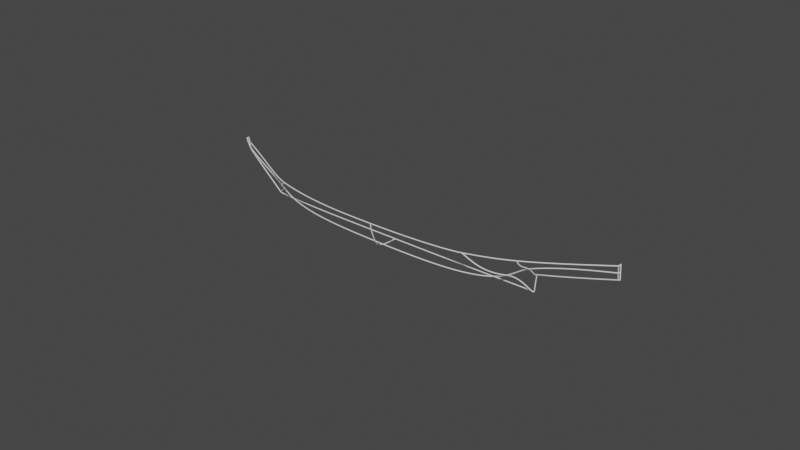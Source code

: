 # Source: HaidaCanoe.blend  (saved by Blender 3.2.14; exported with 4.5.12 LTS)
import bpy
from mathutils import Matrix  # noqa: F401  (used for matrix-valued properties, if any)

bpy.ops.wm.read_factory_settings(use_empty=True)
scene = bpy.context.scene
scene.name = 'Scene'

# ---- collections
col_haida_canoe = bpy.data.collections.new('Haida Canoe'); scene.collection.children.link(col_haida_canoe)
col_references = bpy.data.collections.new('References'); col_haida_canoe.children.link(col_references)

# ---- world
world_world = bpy.data.worlds.new('World'); scene.world = world_world
world_world.use_nodes = True; world_world.node_tree.nodes.clear()
_N = world_world.node_tree.nodes; _L = world_world.node_tree.links
n0 = _N.new('ShaderNodeOutputWorld'); n0.name = 'World Output'; n0.location = (300, 300)
n1 = _N.new('ShaderNodeBackground'); n1.name = 'Background'; n1.location = (10, 300)
n1.inputs[0].default_value = (0.05088, 0.05088, 0.05088, 1.0)
_L.new(n1.outputs[0], n0.inputs[0])
n0.is_active_output = True
world_world.color = (0.05088, 0.05088, 0.05088)
world_world.use_sun_shadow = False
world_world.sun_shadow_jitter_overblur = 0.0

# ---- meshes
me_plane = bpy.data.meshes.new('Plane')
me_plane.from_pydata([(0.002189, 1.029e-07, 0.7658), (0.002189, -0.0431, 0.7658), (0.609, -0.2507, 0.6162), (1.156, -0.4275, 0.5073), (1.359, -0.4548, 0.4852), (1.651, -0.4935, 0.4614), (2.44, -0.5128, 0.4484), (3.233, -0.5159, 0.4438), (3.806, -0.5128, 0.4592), (4.836, -0.4437, 0.5508), (5.493, -0.2765, 0.661), (6.058, -0.122, 0.7763), (6.366, -0.05359, 0.8409), (6.366, 0.0, 0.8409), (0.0371, 7.815e-08, 0.5816), (0.385, 3.578e-08, 0.2663), (0.6462, 4.886e-09, 0.03637), (0.9824, 1.461e-09, 0.01087), (1.32, 6.812e-10, 0.00507), (4.128, 1.196e-10, 0.0008904), (4.347, 2.254e-09, 0.01678), (5.198, 3.725e-09, 0.02701), (5.217, 3.796e-08, 0.2826), (5.649, 5.271e-08, 0.3923), (6.229, 7.755e-08, 0.5772), (6.375, 8.454e-08, 0.6292), (0.607, -0.2458, 0.5734), (0.7588, -0.2507, 0.4228), (1.258, -0.2507, 0.1233), (1.458, -0.2507, 0.04634), (1.79, -0.2507, 0.01514), (4.1, -0.2507, 0.01514), (4.363, -0.2507, 0.04809), (4.63, -0.2507, 0.1439), (4.964, -0.2507, 0.3438), (5.344, -0.2507, 0.5534), (5.522, -0.2507, 0.6351), (1.15, -0.4278, 0.4427), (5.571, -0.2553, 0.6769), (1.279, -0.4275, 0.3063), (1.591, -0.4275, 0.1955), (1.959, -0.4275, 0.1536), (4.071, -0.4275, 0.1506), (4.472, -0.4275, 0.2404), (4.754, -0.4275, 0.3812), (4.918, -0.4212, 0.5076), (4.981, -0.4068, 0.5751), (6.233, -0.08318, 0.813), (6.173, -0.08736, 0.7485), (5.933, -0.09766, 0.6731), (5.647, -0.09711, 0.5467), (5.228, -0.08318, 0.3699), (5.097, -0.08318, 0.2618), (5.008, -0.08318, 0.1619), (4.877, -0.08318, 0.09745), (5.491, -0.084, 0.4823), (1.166, -0.2574, 0.1658), (1.084, -0.08406, 0.0296), (0.8017, -0.08318, 0.1996), (0.5417, -0.08318, 0.4004), (0.432, -0.08318, 0.4726), (0.3193, -0.08318, 0.5289), (0.1806, -0.08318, 0.6474), (0.128, -0.08615, 0.7348), (0.609, -0.2312, 0.5321), (0.6108, -0.1749, 0.442), (0.609, -0.1093, 0.4041), (0.609, -0.06415, 0.3261), (0.6095, -0.03648, 0.1761), (0.609, -0.01172, 0.1139), (0.6098, -0.004821, 0.08929), (1.359, -0.4539, 0.3838), (1.355, -0.4275, 0.2795), (1.361, -0.3257, 0.1539), (1.36, -0.2507, 0.08391), (1.357, -0.1767, 0.01907), (0.6774, -0.03648, 0.1157), (1.359, 0.0, 0.005704), (0.01355, -0.02666, 0.7019), (0.03249, -0.01388, 0.6051), (0.08759, 7.2e-08, 0.5359), (4.836, -0.4374, 0.4759), (4.836, -0.3752, 0.3691), (4.836, -0.2638, 0.285), (4.836, -0.1341, 0.1526), (4.836, -0.03459, 0.02568), (4.836, 0.0, 0.02568), (5.493, -0.2692, 0.619), (5.493, -0.2409, 0.5934), (5.493, -0.1587, 0.5514), (5.493, -0.06999, 0.4539), (5.493, -0.03269, 0.3712), (5.495, -0.01566, 0.355), (6.058, -0.09437, 0.7123), (6.058, -0.05259, 0.6402), (6.058, -0.009663, 0.5315), (6.366, -0.01615, 0.7167), (5.903, -0.008843, 0.4728), (5.428, -0.01615, 0.3358), (5.216, -0.03533, 0.2838), (5.216, 0.0, 0.2838), (1.651, -0.4831, 0.3062), (1.651, -0.4277, 0.1734), (1.651, -0.3449, 0.06426), (1.651, -0.2594, 0.01428), (1.651, 0.0, 0.002446), (2.44, -0.5098, 0.3357), (2.44, -0.4694, 0.2109), (2.44, -0.4276, 0.1493), (2.44, -0.3294, 0.0313), (2.44, -0.2753, 0.00771), (2.44, 0.0, 0.001622), (3.233, -0.5121, 0.2961), (3.233, -0.4778, 0.2018), (3.233, -0.3842, 0.07847), (3.233, -0.3257, 0.02886), (3.233, -0.2769, 0.004651), (3.233, 0.0, -0.002199), (3.806, -0.5018, 0.2866), (3.806, -0.4717, 0.2007), (3.806, -0.3867, 0.08017), (3.806, -0.3374, 0.02811), (3.806, -0.2771, 0.005282), (3.806, 0.0, -0.002024), (6.366, -0.01346, 0.627), (0.03721, -0.009038, 0.5812), (1.156, -0.4284, 0.3929), (1.157, -0.3819, 0.304), (1.156, -0.1786, 0.1094), (1.156, -0.1198, 0.03334), (1.156, -0.07589, 0.007849), (1.156, 0.0, 0.005212), (5.853, -0.1767, 0.7299), (5.825, -0.1767, 0.6945), (5.716, -0.1767, 0.6502), (5.434, -0.1767, 0.5438), (5.256, -0.1767, 0.459), (5.204, -0.1767, 0.4185), (4.973, -0.1767, 0.2731), (4.832, -0.1767, 0.1831), (4.641, -0.1767, 0.09573), (4.369, -0.1767, 0.02231), (4.104, -0.1767, 0.007149), (1.413, -0.1767, 0.01166), (1.337, -0.1767, 0.02178), (0.9169, -0.1767, 0.2458), (0.7321, -0.1767, 0.3686), (0.544, -0.1765, 0.4773), (0.4764, -0.1767, 0.5269), (0.3953, -0.1767, 0.5952), (0.372, -0.1744, 0.6353), (0.3636, -0.1667, 0.6767), (0.8411, -0.3257, 0.5642), (0.8432, -0.3257, 0.5041), (0.9044, -0.3257, 0.4239), (1.068, -0.3257, 0.3047), (1.273, -0.3257, 0.1908), (1.358, -0.08343, 0.008997), (1.479, -0.3257, 0.1169), (1.651, -0.3257, 0.07792), (1.813, -0.3257, 0.05787), (2.098, -0.3257, 0.04311), (3.233, -0.487, 0.227), (3.351, -0.3257, 0.02814), (3.82, -0.3257, 0.03179), (4.089, -0.3257, 0.0563), (4.226, -0.3257, 0.07736), (4.451, -0.3257, 0.1412), (4.632, -0.3257, 0.2253), (4.89, -0.3257, 0.3606), (5.077, -0.3257, 0.4669), (5.243, -0.3257, 0.5642), (5.272, -0.3257, 0.5979), (5.297, -0.3265, 0.6281), (5.819, -0.1577, 0.654), (5.791, -0.1017, 0.6061), (5.741, -0.06272, 0.5191), (5.655, -0.02691, 0.4156), (5.64, -0.01322, 0.3978), (4.321, -0.4834, 0.4904), (4.264, -0.4834, 0.3928), (4.066, -0.4834, 0.2794), (3.804, -0.4834, 0.229), (2.059, -0.5031, 0.4549), (2.44, -0.4834, 0.2447), (2.103, -0.4834, 0.2762), (1.845, -0.4834, 0.3172), (1.651, -0.4867, 0.4113), (1.594, -0.4858, 0.4661), (4.356, -0.4275, 0.2144), (4.338, -0.486, 0.3292), (2.832, -0.08318, 0.01471), (2.832, -0.5143, 0.4461), (2.832, -0.4834, 0.2369), (2.832, -0.4275, 0.1523), (2.832, -0.3257, 0.03128), (2.832, 0.0, 0.002824), (2.832, -0.1767, 0.009295), (2.832, -0.2507, 0.01514), (2.059, -0.4834, 0.2835), (2.059, -0.4275, 0.1534), (2.059, -0.3257, 0.04468), (2.059, -0.2507, 0.01514), (2.059, -0.1767, 0.01058), (2.059, -0.08318, 0.01182), (2.059, 0.0, 0.00398), (0.9988, -0.3766, 0.5358), (0.9862, -0.3257, 0.3643), (0.9828, -0.2507, 0.2884), (0.9852, -0.1767, 0.208), (0.9765, -0.08318, 0.09925), (0.6107, 9.073e-09, 0.06753), (0.4863, -0.2087, 0.6465), (3.52, -0.5143, 0.4515), (3.52, -0.4852, 0.228), (3.52, -0.4275, 0.1514), (3.52, -0.3257, 0.02952), (3.52, -0.2507, 0.01514), (3.52, -0.1767, 0.008136), (3.52, -0.08318, 0.01725), (3.52, 0.0, 0.001806), (0.8405, -0.2507, 0.3738), (0.8245, -0.1767, 0.3072), (0.7892, 3.429e-09, 0.02552), (0.7149, -0.08318, 0.2666), (0.7582, -0.2989, 0.5828), (4.063, -0.4981, 0.4748), (4.117, -0.08318, 0.01949), (4.593, -0.4625, 0.5223), (4.613, -0.4275, 0.3107), (4.641, -0.08318, 0.06072), (4.643, 2.794e-09, 0.0208), (5.195, -0.03459, 0.02701), (4.965, -0.3257, 0.4019), (5.163, -0.08318, 0.3158), (5.115, -0.1767, 0.3626), (5.094, -0.2507, 0.4163), (5.279, -0.2507, 0.5198), (5.955, -0.1494, 0.7531), (6.233, -0.01213, 0.5826), (6.229, -0.03792, 0.6806), (5.917, -0.05192, 0.5759), (6.371, 4.944e-08, 0.7171), (5.494, 4.744e-08, 0.3531), (5.426, 4.511e-08, 0.3357), (5.901, 6.35e-08, 0.4726), (6.055, 7.011e-08, 0.5218), (4.643, -0.02692, 0.03372), (4.356, -0.08229, 0.01985), (0.0651, -0.06463, 0.7503), (0.08924, -0.04109, 0.6206), (0.2884, -0.04109, 0.426), (0.4007, -0.0398, 0.3191), (0.659, -0.008927, 0.07209), (0.793, -0.03648, 0.07929), (0.9791, -0.03648, 0.03152), (0.294, 4.686e-08, 0.3488), (0.7595, -0.2872, 0.5208), (1.16, -0.3334, 0.2476), (0.483, -0.1982, 0.6071), (0.995, -0.3612, 0.484), (1.359, -0.4542, 0.4244), (0.4561, -0.1209, 0.4991), (0.3612, -0.1177, 0.5638), (0.725, -0.1136, 0.3114), (0.8125, -0.1169, 0.2451), (0.9779, -0.1178, 0.1301)], [(0, 1), (212, 2), (206, 3), (3, 4), (183, 6), (192, 7), (213, 8), (228, 9), (173, 10), (238, 11), (47, 12), (12, 13), (14, 0), (62, 151), (211, 15), (223, 16), (18, 17), (205, 18), (20, 19), (231, 20), (22, 21), (244, 22), (245, 23), (25, 24), (242, 25), (2, 26), (26, 27), (66, 264), (75, 144), (29, 30), (217, 31), (31, 32), (32, 33), (33, 34), (237, 35), (35, 36), (3, 37), (10, 38), (36, 38), (37, 39), (73, 158), (40, 41), (215, 42), (189, 43), (229, 44), (44, 45), (9, 46), (45, 46), (11, 47), (47, 48), (93, 49), (175, 50), (234, 52), (52, 53), (53, 54), (89, 55), (76, 254), (128, 209), (210, 58), (224, 59), (59, 60), (60, 61), (61, 62), (249, 63), (62, 63), (153, 257), (64, 65), (65, 66), (66, 67), (67, 68), (68, 69), (69, 70), (261, 71), (71, 72), (72, 73), (73, 74), (74, 75), (253, 76), (157, 77), (1, 78), (78, 79), (125, 80), (9, 81), (81, 82), (82, 83), (83, 84), (84, 85), (85, 86), (10, 87), (87, 88), (88, 89), (55, 90), (90, 91), (91, 92), (11, 93), (93, 94), (94, 95), (12, 96), (239, 97), (92, 243), (98, 99), (99, 100), (39, 72), (101, 102), (102, 103), (103, 104), (104, 105), (6, 106), (106, 107), (107, 108), (108, 109), (109, 110), (110, 111), (7, 112), (162, 113), (113, 114), (114, 115), (115, 116), (116, 117), (8, 118), (118, 119), (119, 120), (120, 121), (121, 122), (122, 123), (96, 124), (79, 125), (126, 127), (265, 266), (56, 128), (128, 129), (129, 130), (130, 131), (38, 132), (132, 133), (133, 134), (134, 135), (135, 136), (136, 137), (235, 138), (138, 139), (139, 140), (140, 141), (141, 142), (203, 143), (68, 76), (258, 56), (209, 145), (222, 146), (61, 263), (147, 148), (148, 149), (149, 150), (63, 151), (150, 151), (225, 152), (152, 153), (153, 154), (207, 155), (258, 156), (74, 29), (75, 157), (158, 159), (159, 160), (201, 161), (115, 163), (214, 162), (216, 164), (164, 165), (165, 166), (166, 167), (167, 168), (168, 169), (233, 170), (170, 171), (171, 172), (46, 173), (172, 173), (132, 174), (174, 175), (175, 176), (176, 177), (177, 178), (226, 179), (179, 180), (180, 181), (181, 182), (185, 199), (193, 184), (184, 185), (199, 186), (186, 187), (187, 188), (188, 5), (4, 188), (42, 189), (190, 189), (179, 190), (32, 189), (32, 141), (248, 141), (219, 191), (6, 192), (5, 183), (200, 194), (112, 162), (220, 196), (218, 197), (202, 198), (191, 196), (191, 197), (197, 198), (195, 198), (194, 195), (193, 194), (192, 193), (161, 109), (109, 195), (195, 115), (162, 193), (41, 200), (160, 201), (30, 202), (197, 203), (191, 204), (196, 205), (204, 205), (203, 204), (202, 203), (201, 202), (200, 201), (199, 200), (183, 199), (152, 206), (154, 207), (221, 208), (264, 265), (57, 210), (130, 57), (266, 210), (208, 209), (207, 208), (260, 207), (16, 211), (70, 211), (252, 68), (262, 148), (151, 212), (259, 212), (7, 213), (182, 214), (194, 215), (163, 216), (198, 217), (142, 218), (227, 219), (19, 220), (219, 220), (218, 219), (217, 218), (216, 217), (215, 216), (214, 215), (213, 214), (27, 221), (145, 222), (17, 223), (58, 223), (265, 222), (221, 222), (153, 221), (58, 224), (76, 224), (264, 224), (27, 146), (2, 225), (257, 225), (8, 226), (19, 227), (142, 227), (31, 142), (31, 165), (42, 165), (42, 181), (181, 226), (179, 228), (43, 229), (54, 230), (21, 231), (247, 231), (140, 230), (33, 140), (33, 168), (168, 229), (228, 229), (85, 232), (21, 232), (232, 99), (53, 232), (169, 233), (53, 138), (34, 138), (34, 233), (46, 233), (51, 234), (137, 235), (34, 236), (46, 170), (170, 236), (235, 236), (234, 235), (99, 234), (51, 99), (51, 136), (236, 237), (136, 237), (173, 237), (132, 238), (49, 238), (241, 97), (124, 239), (239, 240), (47, 240), (49, 241), (13, 242), (96, 242), (51, 90), (90, 176), (176, 241), (94, 241), (94, 240), (96, 240), (23, 178), (23, 243), (92, 98), (97, 245), (243, 244), (98, 244), (246, 245), (178, 92), (97, 178), (24, 246), (95, 246), (24, 239), (25, 124), (230, 247), (85, 247), (20, 248), (248, 227), (230, 248), (1, 249), (249, 250), (250, 251), (251, 252), (60, 262), (252, 60), (15, 252), (16, 253), (254, 255), (80, 250), (62, 250), (80, 14), (256, 80), (263, 149), (61, 251), (15, 256), (251, 256), (27, 257), (26, 64), (26, 257), (155, 258), (37, 126), (127, 258), (129, 266), (148, 259), (26, 259), (150, 259), (206, 260), (153, 260), (37, 260), (4, 261), (37, 261), (187, 261), (72, 40), (156, 73), (187, 101), (5, 187), (28, 74), (143, 75), (130, 255), (204, 157), (65, 147), (146, 65), (146, 264), (58, 265), (209, 266), (144, 128), (255, 210), (17, 255), (157, 130), (56, 28), (208, 56), (66, 262), (262, 263), (247, 248), (55, 51), (50, 55), (49, 175), (48, 93)], [])
_uv = me_plane.uv_layers.new(name='UVMap')
_uv.uv.foreach_set('vector', [])
me_plane.update()

# ---- curves / text
cu_haida_v = bpy.data.curves.new('Haida V', 'CURVE')
cu_haida_v.dimensions = '3D'
_sp = cu_haida_v.splines.new('BEZIER'); _sp.bezier_points.add(7)
_sp.bezier_points.foreach_set('co', [0.0002549, -6.849e-11, 0.7657, -3.748e-05, -0.04312, 0.7657, 1.156, -0.4255, 0.5116, 2.884, -0.5199, 0.4498, 4.383, -0.4759, 0.5047, 5.146, -0.3639, 0.6099, 6.365, -0.05283, 0.8412, 6.365, -8.221e-05, 0.8412])
_sp.bezier_points.foreach_set('handle_left', [0.0002549, 0.01047, 0.7657, -3.748e-05, -0.02897, 0.7657, 0.9535, -0.3991, 0.5418, 2.517, -0.5216, 0.4498, 4.208, -0.4891, 0.48, 4.882, -0.4169, 0.5661, 6.277, -0.0735, 0.8231, 6.365, -0.02067, 0.8412])
_sp.bezier_points.foreach_set('handle_right', [0.0002549, -0.01383, 0.7657, 0.6037, -0.2216, 0.6177, 1.759, -0.5038, 0.4218, 3.661, -0.5161, 0.4498, 4.752, -0.4484, 0.5564, 5.58, -0.277, 0.6817, 6.364, -0.03355, 0.8412, 6.365, 0.02051, 0.8412])
for _p, _l, _r in zip(_sp.bezier_points, ['ALIGNED', 'FREE', 'ALIGNED', 'ALIGNED', 'ALIGNED', 'ALIGNED', 'FREE', 'AUTO'], ['ALIGNED', 'FREE', 'ALIGNED', 'ALIGNED', 'ALIGNED', 'ALIGNED', 'FREE', 'AUTO']): _p.handle_left_type = _l; _p.handle_right_type = _r
_sp.order_u = 0
_sp.order_v = 0
_sp = cu_haida_v.splines.new('BEZIER'); _sp.bezier_points.add(7)
_sp.bezier_points.foreach_set('co', [0.03411, -3.847e-08, 0.5834, 0.0863, -3.152e-08, 0.5317, 0.641, 3.456e-08, 0.03991, 2.884, 0.0, 0.006667, 5.196, 3.547e-08, 0.02613, 5.22, 1.485e-08, 0.2848, 6.348, -2.796e-09, 0.6213, 6.375, -4.852e-10, 0.6303])
_sp.bezier_points.foreach_set('handle_left', [0.01373, -4.118e-08, 0.6036, 0.06538, -3.416e-08, 0.5513, 0.5481, 2.637e-08, 0.1206, 2.517, 0.0, 0.006667, 4.524, 1.605e-08, 0.0173, 5.208, 2.441e-08, 0.1745, 6.297, -4.646e-09, 0.6048, 6.364, -1.388e-09, 0.6268])
_sp.bezier_points.foreach_set('handle_right', [0.05448, -3.576e-08, 0.5632, 0.1909, -1.835e-08, 0.4337, 1.037, 3.305e-08, -0.007701, 3.661, 0.0, 0.006667, 5.205, 2.159e-08, 0.1601, 5.606, 1.039e-08, 0.3822, 6.359, -2.426e-09, 0.6246, 6.385, 4.171e-10, 0.6338])
for _p, _l, _r in zip(_sp.bezier_points, ['AUTO', 'AUTO', 'FREE', 'ALIGNED', 'FREE', 'FREE', 'AUTO', 'AUTO'], ['AUTO', 'AUTO', 'FREE', 'ALIGNED', 'FREE', 'FREE', 'AUTO', 'AUTO']): _p.handle_left_type = _l; _p.handle_right_type = _r
_sp.order_u = 0
_sp.order_v = 0
_sp = cu_haida_v.splines.new('BEZIER'); _sp.bezier_points.add(7)
_sp.bezier_points.foreach_set('co', [0.01718, -1.927e-08, 0.6746, 0.04219, -0.02928, 0.6458, 0.8838, -0.1778, 0.2691, 2.885, -0.4251, 0.1445, 4.894, -0.2008, 0.2444, 5.201, -0.1769, 0.4353, 6.356, -0.02641, 0.7313, 6.37, -4.111e-05, 0.7357])
_sp.bezier_points.foreach_set('handle_left', [0.01607, 0.01462, 0.6811, 0.03247, -0.01531, 0.6566, 0.6623, -0.08998, 0.3207, 1.886, -0.4192, 0.1507, 4.525, -0.2807, 0.06096, 5.108, -0.184, 0.3964, 6.269, -0.05885, 0.7212, 6.37, -0.01034, 0.734])
_sp.bezier_points.foreach_set('handle_right', [0.02764, -0.01189, 0.6638, 0.1124, -0.0672, 0.5963, 1.363, -0.3677, 0.1575, 3.885, -0.431, 0.1383, 5.018, -0.1739, 0.3062, 5.633, -0.1434, 0.616, 6.362, -0.0176, 0.7339, 6.37, 0.01025, 0.7375])
for _p, _l, _r in zip(_sp.bezier_points, ['FREE', 'FREE', 'ALIGNED', 'ALIGNED', 'ALIGNED', 'ALIGNED', 'FREE', 'ALIGNED'], ['FREE', 'FREE', 'ALIGNED', 'ALIGNED', 'ALIGNED', 'ALIGNED', 'FREE', 'ALIGNED']): _p.handle_left_type = _l; _p.handle_right_type = _r
_sp.order_u = 0
_sp.order_v = 0
cu_haida_v.bevel_mode = 'OBJECT'
cu_haida_v.extrude = 0.01524
cu_haida_v.fill_mode = 'FULL'
cu_haida_v.twist_mode = 'Z_UP'
cu_haida_v.taper_radius_mode = 'ADD'
cu_beziercircle = bpy.data.curves.new('BezierCircle', 'CURVE')
cu_beziercircle.dimensions = '3D'
_sp = cu_beziercircle.splines.new('BEZIER'); _sp.bezier_points.add(3)
_sp.bezier_points.foreach_set('co', [-0.007704, -8.614e-09, 7.262e-09, 3.561e-09, 0.007704, 8.769e-09, 0.007704, -8.614e-09, 7.262e-09, 3.561e-09, -0.007704, 6.509e-09])
_sp.bezier_points.foreach_set('handle_left', [-0.007704, -0.004254, 6.638e-09, -0.004254, 0.007704, 8.769e-09, 0.007704, 0.004254, 7.886e-09, 0.004254, -0.007704, 6.509e-09])
_sp.bezier_points.foreach_set('handle_right', [-0.007704, 0.004254, 7.886e-09, 0.004254, 0.007704, 8.769e-09, 0.007704, -0.004254, 6.638e-09, -0.004254, -0.007704, 6.509e-09])
for _p, _l, _r in zip(_sp.bezier_points, ['AUTO', 'AUTO', 'AUTO', 'AUTO'], ['AUTO', 'AUTO', 'AUTO', 'AUTO']): _p.handle_left_type = _l; _p.handle_right_type = _r
_sp.order_u = 0
_sp.order_v = 0
_sp.use_cyclic_u = True
cu_beziercircle.use_path = True
cu_beziercircle.bevel_resolution = 1
cu_beziercircle.fill_mode = 'FULL'
cu_beziercircle.use_fill_caps = True
cu_haida_u = bpy.data.curves.new('Haida U', 'CURVE')
cu_haida_u.dimensions = '3D'
_sp = cu_haida_u.splines.new('BEZIER'); _sp.bezier_points.add(2)
_sp.bezier_points.foreach_set('co', [6.375, -4.852e-10, 0.6303, 6.37, -4.111e-05, 0.7357, 6.365, -8.221e-05, 0.8412])
_sp.bezier_points.foreach_set('handle_left', [6.376, 1.37e-05, 0.5951, 6.371, -2.74e-05, 0.7006, 6.366, -6.851e-05, 0.8061])
_sp.bezier_points.foreach_set('handle_right', [6.373, -1.37e-05, 0.6654, 6.368, -5.481e-05, 0.7709, 6.363, -9.592e-05, 0.8764])
for _p, _l, _r in zip(_sp.bezier_points, ['VECTOR', 'VECTOR', 'VECTOR'], ['VECTOR', 'VECTOR', 'VECTOR']): _p.handle_left_type = _l; _p.handle_right_type = _r
_sp.order_u = 0
_sp.order_v = 0
_sp = cu_haida_u.splines.new('BEZIER'); _sp.bezier_points.add(2)
_sp.bezier_points.foreach_set('co', [0.03411, -3.847e-08, 0.5834, 0.01718, -1.927e-08, 0.6746, 0.0002549, -6.849e-11, 0.7657])
_sp.bezier_points.foreach_set('handle_left', [0.03975, -4.487e-08, 0.553, 0.02282, -2.567e-08, 0.6442, 0.005897, -6.468e-09, 0.7353])
_sp.bezier_points.foreach_set('handle_right', [0.02846, -3.207e-08, 0.6138, 0.01154, -1.287e-08, 0.705, -0.005387, 6.331e-09, 0.7961])
for _p, _l, _r in zip(_sp.bezier_points, ['VECTOR', 'VECTOR', 'VECTOR'], ['VECTOR', 'VECTOR', 'VECTOR']): _p.handle_left_type = _l; _p.handle_right_type = _r
_sp.order_u = 0
_sp.order_v = 0
_sp = cu_haida_u.splines.new('BEZIER'); _sp.bezier_points.add(2)
_sp.bezier_points.foreach_set('co', [0.0863, -3.152e-08, 0.5317, 0.04219, -0.02928, 0.6458, -3.748e-05, -0.04312, 0.7657])
_sp.bezier_points.foreach_set('handle_left', [0.1176, 0.03497, 0.4616, 0.05627, -0.02467, 0.6058, 0.01404, -0.03851, 0.7257])
_sp.bezier_points.foreach_set('handle_right', [0.07066, -0.01749, 0.5668, 0.02812, -0.0339, 0.6858, -0.01411, -0.04773, 0.8057])
for _p, _l, _r in zip(_sp.bezier_points, ['FREE', 'FREE', 'VECTOR'], ['FREE', 'FREE', 'VECTOR']): _p.handle_left_type = _l; _p.handle_right_type = _r
_sp.order_u = 0
_sp.order_v = 0
_sp = cu_haida_u.splines.new('BEZIER'); _sp.bezier_points.add(2)
_sp.bezier_points.foreach_set('co', [0.641, 3.456e-08, 0.03991, 0.8838, -0.1778, 0.2691, 1.156, -0.4255, 0.5116])
_sp.bezier_points.foreach_set('handle_left', [0.4701, 0.09659, -0.1492, 0.8023, -0.06148, 0.2022, 1.043, -0.4223, 0.3857])
_sp.bezier_points.foreach_set('handle_right', [0.7265, -0.04829, 0.1345, 0.9572, -0.2824, 0.3293, 1.338, -0.4305, 0.7145])
for _p, _l, _r in zip(_sp.bezier_points, ['FREE', 'ALIGNED', 'ALIGNED'], ['FREE', 'ALIGNED', 'ALIGNED']): _p.handle_left_type = _l; _p.handle_right_type = _r
_sp.order_u = 0
_sp.order_v = 0
_sp = cu_haida_u.splines.new('BEZIER'); _sp.bezier_points.add(2)
_sp.bezier_points.foreach_set('co', [2.884, 0.0, 0.006667, 2.885, -0.4251, 0.1445, 2.884, -0.5199, 0.4498])
_sp.bezier_points.foreach_set('handle_left', [2.884, 0.5476, 0.006667, 2.861, -0.3551, 0.0292, 2.884, -0.5096, 0.327])
_sp.bezier_points.foreach_set('handle_right', [2.884, -0.2738, 0.006667, 2.903, -0.4796, 0.2343, 2.884, -0.5403, 0.6954])
for _p, _l, _r in zip(_sp.bezier_points, ['FREE', 'ALIGNED', 'FREE'], ['FREE', 'ALIGNED', 'FREE']): _p.handle_left_type = _l; _p.handle_right_type = _r
_sp.order_u = 0
_sp.order_v = 0
_sp = cu_haida_u.splines.new('BEZIER'); _sp.bezier_points.add(2)
_sp.bezier_points.foreach_set('co', [5.196, 3.547e-08, 0.02613, 4.894, -0.2008, 0.2444, 4.383, -0.4759, 0.5047])
_sp.bezier_points.foreach_set('handle_left', [5.196, 0.03583, 0.02613, 5.012, -0.002259, 0.1738, 4.546, -0.4748, 0.4381])
_sp.bezier_points.foreach_set('handle_right', [5.196, -0.07329, 0.02613, 4.722, -0.4897, 0.3473, 4.058, -0.4782, 0.6378])
for _p, _l, _r in zip(_sp.bezier_points, ['FREE', 'ALIGNED', 'FREE'], ['FREE', 'ALIGNED', 'FREE']): _p.handle_left_type = _l; _p.handle_right_type = _r
_sp.order_u = 0
_sp.order_v = 0
_sp = cu_haida_u.splines.new('BEZIER'); _sp.bezier_points.add(2)
_sp.bezier_points.foreach_set('co', [5.22, 1.485e-08, 0.2848, 5.201, -0.1769, 0.4353, 5.146, -0.3639, 0.6099])
_sp.bezier_points.foreach_set('handle_left', [5.22, 0.04887, 0.2848, 5.215, -0.08384, 0.3669, 5.168, -0.3591, 0.5307])
_sp.bezier_points.foreach_set('handle_right', [5.22, -0.06272, 0.2848, 5.188, -0.2605, 0.4968, 5.102, -0.3736, 0.7681])
for _p, _l, _r in zip(_sp.bezier_points, ['FREE', 'ALIGNED', 'FREE'], ['FREE', 'ALIGNED', 'FREE']): _p.handle_left_type = _l; _p.handle_right_type = _r
_sp.order_u = 0
_sp.order_v = 0
_sp = cu_haida_u.splines.new('BEZIER'); _sp.bezier_points.add(2)
_sp.bezier_points.foreach_set('co', [6.348, -2.796e-09, 0.6213, 6.356, -0.02641, 0.7313, 6.365, -0.05283, 0.8412])
_sp.bezier_points.foreach_set('handle_left', [6.346, 0.008804, 0.5847, 6.354, -0.01761, 0.6946, 6.362, -0.04402, 0.8046])
_sp.bezier_points.foreach_set('handle_right', [6.351, -0.008804, 0.658, 6.359, -0.03522, 0.7679, 6.367, -0.06163, 0.8778])
for _p, _l, _r in zip(_sp.bezier_points, ['VECTOR', 'VECTOR', 'VECTOR'], ['VECTOR', 'VECTOR', 'VECTOR']): _p.handle_left_type = _l; _p.handle_right_type = _r
_sp.order_u = 0
_sp.order_v = 0
cu_haida_u.bevel_mode = 'OBJECT'
cu_haida_u.extrude = 0.01524
cu_haida_u.fill_mode = 'FULL'
cu_haida_u.twist_mode = 'Z_UP'
cu_haida_u.taper_radius_mode = 'ADD'

# ---- objects
ob_haida_mesh = bpy.data.objects.new('Haida Mesh', me_plane)
ob_haida_v = bpy.data.objects.new('Haida V', cu_haida_v)
ob_beziercircle = bpy.data.objects.new('BezierCircle', cu_beziercircle)
ob_haida_u = bpy.data.objects.new('Haida U', cu_haida_u)
ob_haida_ref_front = bpy.data.objects.new('Haida Ref front', None)
ob_haida_ref_side = bpy.data.objects.new('Haida Ref side', None)

# ---- transforms, parenting, visibility, modifiers, constraints
ob_haida_mesh.location = (-0.001937, 0.0, 0.0)
ob_haida_v.location = (0.0, 0.0, 0.0)
ob_beziercircle.location = (0.0, 0.0, 0.0)
ob_haida_u.location = (0.0, 0.0, 0.0)
ob_haida_ref_front.location = (8.826, -2.475, -0.6041)
ob_haida_ref_front.rotation_euler = (1.571, -0.0, -1.571)
ob_haida_ref_front.scale = (1.391, 1.391, 1.391)
ob_haida_ref_front.empty_display_type = 'IMAGE'
ob_haida_ref_front.empty_display_size = 5.0
ob_haida_ref_front.use_empty_image_alpha = True
ob_haida_ref_front.color = (1.0, 1.0, 1.0, 0.333)
ob_haida_ref_side.location = (3.412, 1.852, 0.6522)
ob_haida_ref_side.rotation_euler = (1.571, -0.0, 0.0)
ob_haida_ref_side.scale = (1.391, 1.391, 1.391)
ob_haida_ref_side.empty_display_type = 'IMAGE'
ob_haida_ref_side.empty_display_size = 5.0
ob_haida_ref_side.use_empty_image_alpha = True
ob_haida_ref_side.color = (1.0, 1.0, 1.0, 0.333)
cu_haida_v.bevel_object = ob_beziercircle
cu_haida_u.bevel_object = ob_beziercircle

# ---- collection membership
col_haida_canoe.objects.link(ob_haida_mesh)
col_haida_canoe.objects.link(ob_haida_v)
col_haida_canoe.objects.link(ob_beziercircle)
col_haida_canoe.objects.link(ob_haida_u)
col_references.objects.link(ob_haida_ref_front)
col_references.objects.link(ob_haida_ref_side)

# ---- scene / render settings (as saved in the file)
scene.frame_start = 1; scene.frame_end = 18; scene.frame_set(1)
scene.render.engine = 'BLENDER_EEVEE_NEXT'
scene.cycles.use_denoising = False
scene.cycles.sampling_pattern = 'TABULATED_SOBOL'
scene.cycles.use_light_tree = False
scene.view_settings.view_transform = 'Filmic'
bpy.context.view_layer.update()

# ---- added for rendering (the .blend has no active camera and no usable light): camera, sun
cam_auto = bpy.data.cameras.new('AutoCamera')
cam_auto.lens = 50.0
cam_auto.sensor_width = 36.0
cam_auto.clip_end = 1000.0
ob_auto_camera = bpy.data.objects.new('AutoCamera', cam_auto)
scene.collection.objects.link(ob_auto_camera)
ob_auto_camera.location = (11.6997, -10.4756, 7.23364)
ob_auto_camera.rotation_euler = (1.09748, -7.21219e-08, 0.694738)
scene.camera = ob_auto_camera
light_auto_sun = bpy.data.lights.new('AutoSun', 'SUN')
light_auto_sun.energy = 3.0
light_auto_sun.angle = 0.0523599
ob_auto_sun = bpy.data.objects.new('AutoSun', light_auto_sun)
scene.collection.objects.link(ob_auto_sun)
ob_auto_sun.rotation_euler = (0.872665, 0.174533, 0.523599)
bpy.context.view_layer.update()
